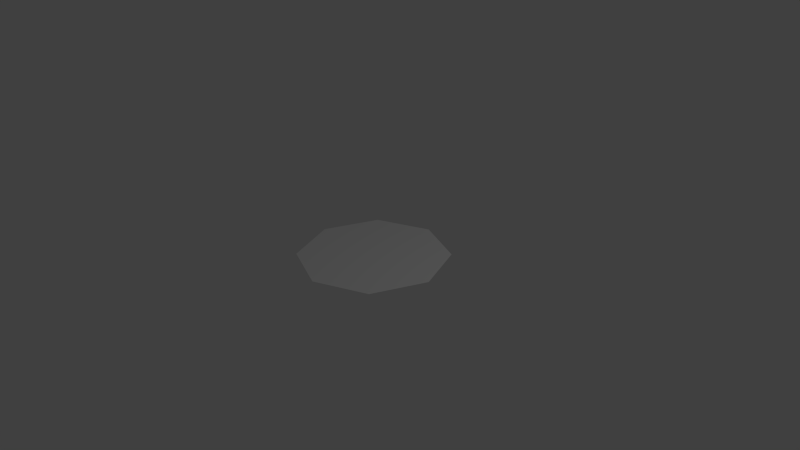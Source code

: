 # Source: octogon.blend  (saved by Blender 2.70.0; exported with 4.5.12 LTS)
import bpy
from mathutils import Matrix  # noqa: F401  (used for matrix-valued properties, if any)

bpy.ops.wm.read_factory_settings(use_empty=True)
scene = bpy.context.scene
scene.name = 'Scene'

# ---- collections
col_collection_1 = bpy.data.collections.new('Collection 1'); scene.collection.children.link(col_collection_1)

# ---- world
world_world = bpy.data.worlds.new('World'); scene.world = world_world
world_world.color = (0.05088, 0.05088, 0.05088)
world_world.use_sun_shadow = False
world_world.sun_shadow_jitter_overblur = 0.0
world_world.cycles.sampling_method = 'MANUAL'
world_world.cycles.sample_map_resolution = 256

# ---- cameras
cam_camera = bpy.data.cameras.new('Camera')
cam_camera.clip_end = 100.0
cam_camera.lens = 35.0
cam_camera.sensor_width = 32.0
cam_camera.sensor_height = 18.0
cam_camera.ortho_scale = 7.314
cam_camera.dof.focus_distance = 0.0
cam_camera.dof.aperture_fstop = 128.0

# ---- lights
light_lamp = bpy.data.lights.new('Lamp', 'POINT')
light_lamp.transmission_factor = 0.0
light_lamp.cutoff_distance = 30.0
light_lamp.energy = 100.0
light_lamp.shadow_buffer_clip_start = 1.001
light_lamp.shadow_soft_size = 0.1
light_lamp.shadow_maximum_resolution = 0.006
light_lamp.use_absolute_resolution = True
light_lamp.cycles.use_multiple_importance_sampling = False

# ---- meshes
me_circle = bpy.data.meshes.new('Circle')
me_circle.from_pydata([(0.0, 1.0, 0.0), (-0.7071, 0.7071, 0.0), (-1.0, -4.371e-08, 0.0), (-0.7071, -0.7071, 0.0), (8.742e-08, -1.0, 0.0), (0.7071, -0.7071, 0.0), (1.0, 1.192e-08, 0.0), (0.7071, 0.7071, 0.0)], [], [(1, 2, 3, 4, 5, 6, 7, 0)])
me_circle.use_remesh_preserve_volume = False
me_circle.use_remesh_preserve_attributes = False
me_circle.use_mirror_vertex_groups = False
me_circle.update()

# ---- objects
ob_octogon = bpy.data.objects.new('Octogon', me_circle)
ob_lamp = bpy.data.objects.new('Lamp', light_lamp)
ob_camera = bpy.data.objects.new('Camera', cam_camera)

# ---- transforms, parenting, visibility, modifiers, constraints
ob_octogon.location = (0.0, 0.0, 0.0)
ob_octogon.lineart.crease_threshold = 0.0
ob_lamp.location = (4.076, 1.005, 5.904)
ob_lamp.rotation_euler = (0.6503, 0.05522, 1.866)
ob_lamp.lock_rotations_4d = False
ob_lamp.empty_display_type = 'ARROWS'
ob_lamp.color = (0.0, 0.0, 0.0, 0.0)
ob_lamp.lineart.crease_threshold = 0.0
ob_camera.location = (7.481, -6.508, 5.344)
ob_camera.rotation_euler = (1.109, 0.01082, 0.8149)
ob_camera.lock_rotations_4d = False
ob_camera.empty_display_type = 'ARROWS'
ob_camera.color = (0.0, 0.0, 0.0, 0.0)
ob_camera.display_type = 'WIRE'
ob_camera.lineart.crease_threshold = 0.0

# ---- collection membership
col_collection_1.objects.link(ob_octogon)
col_collection_1.objects.link(ob_lamp)
col_collection_1.objects.link(ob_camera)

# ---- scene / render settings (as saved in the file)
scene.camera = ob_camera
scene.frame_start = 1; scene.frame_end = 250; scene.frame_set(1)
scene.render.engine = 'BLENDER_EEVEE_NEXT'
scene.render.resolution_percentage = 50
scene.render.dither_intensity = 0.0
scene.cycles.use_denoising = False
scene.cycles.samples = 10
scene.cycles.sampling_pattern = 'TABULATED_SOBOL'
scene.cycles.light_sampling_threshold = 0.0
scene.cycles.use_adaptive_sampling = False
scene.cycles.use_light_tree = False
scene.cycles.blur_glossy = 0.0
scene.cycles.volume_bounces = 1
scene.cycles.pixel_filter_type = 'GAUSSIAN'
scene.cycles.sample_clamp_indirect = 0.0
scene.view_settings.view_transform = 'Standard'
bpy.context.view_layer.update()
